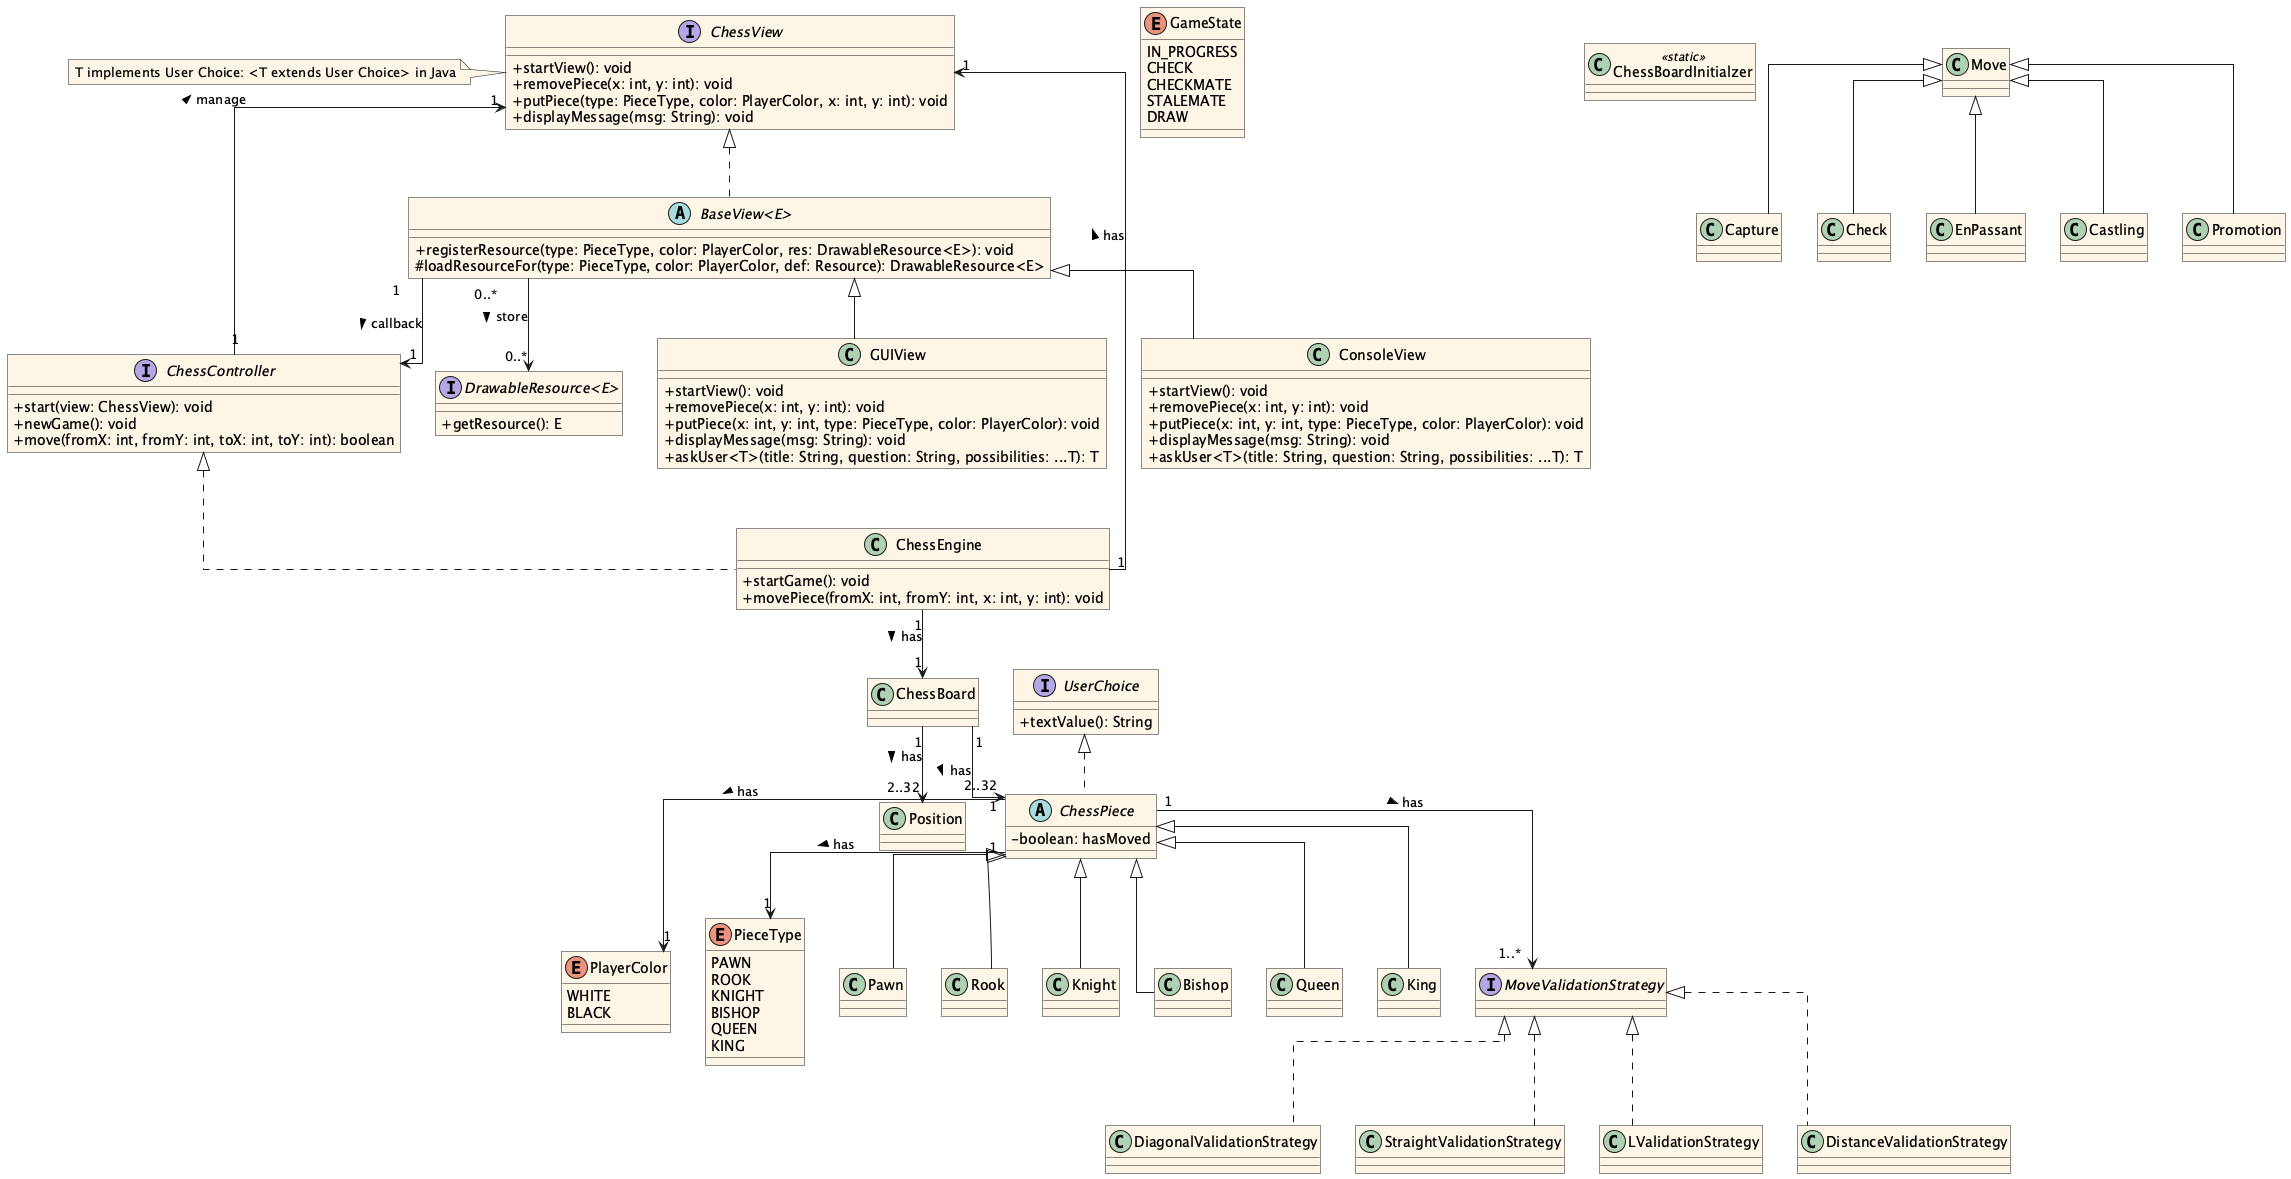

The diagram above was rendered by PlantUML. Its source (embedded in the PNG):
@startuml
skinparam linetype ortho
skinparam roundCorner 0
skinparam classAttributeIconSize 0
skinparam ClassBackgroundColor #OldLace
skinparam NoteBackgroundColor #OldLace
skinparam Shadowing false
top to bottom direction

interface ChessController {
    + start(view: ChessView): void
    + newGame(): void
    + move(fromX: int, fromY: int, toX: int, toY: int): boolean
}

interface UserChoice {
    + textValue(): String
}

interface "DrawableResource<E>" {
    + getResource(): E
}

interface ChessView {
    + startView(): void
    + removePiece(x: int, y: int): void
    + putPiece(type: PieceType, color: PlayerColor, x: int, y: int): void
    + displayMessage(msg: String): void
}

note left of ChessView
    T implements User Choice: <T extends User Choice> in Java
end note

abstract class "BaseView<E>" implements ChessView {
    + registerResource(type: PieceType, color: PlayerColor, res: DrawableResource<E>): void
    # loadResourceFor(type: PieceType, color: PlayerColor, def: Resource): DrawableResource<E>
}

class GUIView extends "BaseView<E>" {
    + startView(): void
    + removePiece(x: int, y: int): void
    + putPiece(x: int, y: int, type: PieceType, color: PlayerColor): void
    + displayMessage(msg: String): void
    + askUser<T>(title: String, question: String, possibilities: ...T): T
}

class ConsoleView extends "BaseView<E>" {
    + startView(): void
    + removePiece(x: int, y: int): void
    + putPiece(x: int, y: int, type: PieceType, color: PlayerColor): void
    + displayMessage(msg: String): void
    + askUser<T>(title: String, question: String, possibilities: ...T): T
}

class ChessEngine implements ChessController {
    + startGame(): void
    + movePiece(fromX: int, fromY: int, x: int, y: int): void
}

enum GameState {
    IN_PROGRESS
    CHECK
    CHECKMATE
    STALEMATE
    DRAW
}

class ChessBoard {}

static class ChessBoardInitialzer<<static>> {}

class Position {}

enum PlayerColor {
    WHITE
    BLACK
}

enum PieceType {
    PAWN
    ROOK
    KNIGHT
    BISHOP
    QUEEN
    KING
}

abstract class ChessPiece implements UserChoice {
    - boolean: hasMoved
}
class Pawn extends ChessPiece {}
class Rook extends ChessPiece {}
class Knight extends ChessPiece {}
class Bishop extends ChessPiece {}
class Queen extends ChessPiece {}
class King extends ChessPiece {}


interface MoveValidationStrategy {}
class DiagonalValidationStrategy implements MoveValidationStrategy {}
class StraightValidationStrategy implements MoveValidationStrategy {}
class LValidationStrategy implements MoveValidationStrategy {}
class DistanceValidationStrategy implements MoveValidationStrategy {}

class Move {} 

class Capture extends Move {}
class Check extends Move {}
class EnPassant extends Move {}
class Castling extends Move {}
class Promotion extends Move {}

ChessController "1" --> "1" ChessView : manage >
"BaseView<E>" "1" --> "1" ChessController : callback >
"BaseView<E>" "0..*" --> "0..*" "DrawableResource<E>" : store >

ChessEngine "1" --> "1" ChessBoard : has >
ChessEngine "1" --> "1" ChessView : has >
ChessPiece "1" --> "1..*" MoveValidationStrategy : has >
ChessPiece "1" --> "1" PieceType : has >
ChessPiece "1" --> "1" PlayerColor : has >
ChessBoard "1" --> "2..32" ChessPiece : has >
ChessBoard "1" --> "2..32" Position : has >

@enduml